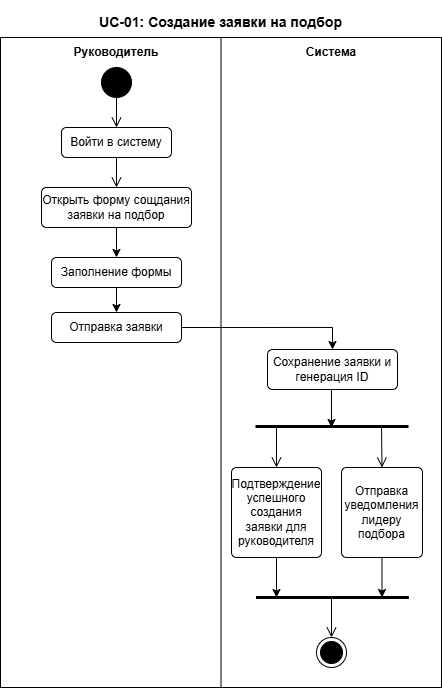

The diagram above was exported from draw.io. Its source (the exported page's mxGraphModel, read from the mxfile embedded in the PNG):
<mxGraphModel dx="335" dy="711" grid="1" gridSize="10" guides="1" tooltips="1" connect="1" arrows="1" fold="1" page="1" pageScale="1" pageWidth="827" pageHeight="1169" math="0" shadow="0">
  <root>
    <mxCell id="0" />
    <mxCell id="1" parent="0" />
    <mxCell id="b7obnwcVetw8naPWnxKp-1" value="" style="rounded=0;whiteSpace=wrap;html=1;fillColor=none;" vertex="1" parent="1">
      <mxGeometry x="219" y="280" width="441" height="650" as="geometry" />
    </mxCell>
    <mxCell id="b7obnwcVetw8naPWnxKp-2" value="" style="endArrow=none;html=1;rounded=0;entryX=0.5;entryY=0;entryDx=0;entryDy=0;exitX=0.5;exitY=1;exitDx=0;exitDy=0;" edge="1" parent="1" source="b7obnwcVetw8naPWnxKp-1" target="b7obnwcVetw8naPWnxKp-1">
      <mxGeometry width="50" height="50" relative="1" as="geometry">
        <mxPoint x="360" y="550" as="sourcePoint" />
        <mxPoint x="410" y="500" as="targetPoint" />
      </mxGeometry>
    </mxCell>
    <mxCell id="b7obnwcVetw8naPWnxKp-3" value="&lt;h3&gt;UC-01: Создание заявки на подбор&lt;/h3&gt;" style="text;html=1;whiteSpace=wrap;strokeColor=none;fillColor=none;align=center;verticalAlign=middle;rounded=0;" vertex="1" parent="1">
      <mxGeometry x="272" y="250" width="335" height="30" as="geometry" />
    </mxCell>
    <mxCell id="b7obnwcVetw8naPWnxKp-4" value="&lt;h4&gt;Руководитель&lt;/h4&gt;" style="text;html=1;whiteSpace=wrap;strokeColor=none;fillColor=none;align=center;verticalAlign=middle;rounded=0;" vertex="1" parent="1">
      <mxGeometry x="305" y="280" width="60" height="30" as="geometry" />
    </mxCell>
    <mxCell id="b7obnwcVetw8naPWnxKp-5" value="&lt;h4&gt;Система&lt;/h4&gt;" style="text;html=1;whiteSpace=wrap;strokeColor=none;fillColor=none;align=center;verticalAlign=middle;rounded=0;" vertex="1" parent="1">
      <mxGeometry x="520" y="280" width="60" height="30" as="geometry" />
    </mxCell>
    <mxCell id="b7obnwcVetw8naPWnxKp-6" value="" style="ellipse;fillColor=strokeColor;html=1;" vertex="1" parent="1">
      <mxGeometry x="320" y="310" width="30" height="30" as="geometry" />
    </mxCell>
    <mxCell id="b7obnwcVetw8naPWnxKp-7" value="Войти в систему" style="html=1;align=center;verticalAlign=middle;rounded=1;absoluteArcSize=1;arcSize=10;dashed=0;whiteSpace=wrap;" vertex="1" parent="1">
      <mxGeometry x="280" y="370" width="110" height="30" as="geometry" />
    </mxCell>
    <mxCell id="b7obnwcVetw8naPWnxKp-9" value="" style="endArrow=open;startArrow=none;endFill=0;startFill=0;endSize=8;html=1;verticalAlign=bottom;labelBackgroundColor=none;strokeWidth=1;rounded=0;exitX=0.5;exitY=1;exitDx=0;exitDy=0;entryX=0.5;entryY=0;entryDx=0;entryDy=0;" edge="1" parent="1" source="b7obnwcVetw8naPWnxKp-6" target="b7obnwcVetw8naPWnxKp-7">
      <mxGeometry width="160" relative="1" as="geometry">
        <mxPoint x="320" y="520" as="sourcePoint" />
        <mxPoint x="480" y="520" as="targetPoint" />
      </mxGeometry>
    </mxCell>
    <mxCell id="b7obnwcVetw8naPWnxKp-14" style="edgeStyle=orthogonalEdgeStyle;rounded=0;orthogonalLoop=1;jettySize=auto;html=1;exitX=0.5;exitY=1;exitDx=0;exitDy=0;entryX=0.5;entryY=0;entryDx=0;entryDy=0;" edge="1" parent="1" source="b7obnwcVetw8naPWnxKp-10" target="b7obnwcVetw8naPWnxKp-13">
      <mxGeometry relative="1" as="geometry" />
    </mxCell>
    <mxCell id="b7obnwcVetw8naPWnxKp-10" value="Открыть форму сощдания заявки на подбор" style="html=1;align=center;verticalAlign=middle;rounded=1;absoluteArcSize=1;arcSize=10;dashed=0;whiteSpace=wrap;" vertex="1" parent="1">
      <mxGeometry x="260" y="430" width="150" height="40" as="geometry" />
    </mxCell>
    <mxCell id="b7obnwcVetw8naPWnxKp-11" value="" style="endArrow=open;startArrow=none;endFill=0;startFill=0;endSize=8;html=1;verticalAlign=bottom;labelBackgroundColor=none;strokeWidth=1;rounded=0;exitX=0.5;exitY=1;exitDx=0;exitDy=0;entryX=0.5;entryY=0;entryDx=0;entryDy=0;" edge="1" parent="1" source="b7obnwcVetw8naPWnxKp-7" target="b7obnwcVetw8naPWnxKp-10">
      <mxGeometry width="160" relative="1" as="geometry">
        <mxPoint x="450" y="410" as="sourcePoint" />
        <mxPoint x="610" y="410" as="targetPoint" />
      </mxGeometry>
    </mxCell>
    <mxCell id="b7obnwcVetw8naPWnxKp-16" style="edgeStyle=orthogonalEdgeStyle;rounded=0;orthogonalLoop=1;jettySize=auto;html=1;exitX=0.5;exitY=1;exitDx=0;exitDy=0;entryX=0.5;entryY=0;entryDx=0;entryDy=0;" edge="1" parent="1" source="b7obnwcVetw8naPWnxKp-13" target="b7obnwcVetw8naPWnxKp-15">
      <mxGeometry relative="1" as="geometry" />
    </mxCell>
    <mxCell id="b7obnwcVetw8naPWnxKp-13" value="Заполнение формы" style="html=1;align=center;verticalAlign=middle;rounded=1;absoluteArcSize=1;arcSize=10;dashed=0;whiteSpace=wrap;" vertex="1" parent="1">
      <mxGeometry x="270" y="500" width="130" height="30" as="geometry" />
    </mxCell>
    <mxCell id="b7obnwcVetw8naPWnxKp-18" style="edgeStyle=orthogonalEdgeStyle;rounded=0;orthogonalLoop=1;jettySize=auto;html=1;exitX=1;exitY=0.5;exitDx=0;exitDy=0;entryX=0.5;entryY=0;entryDx=0;entryDy=0;" edge="1" parent="1" source="b7obnwcVetw8naPWnxKp-15" target="b7obnwcVetw8naPWnxKp-17">
      <mxGeometry relative="1" as="geometry" />
    </mxCell>
    <mxCell id="b7obnwcVetw8naPWnxKp-15" value="Отправка заявки" style="html=1;align=center;verticalAlign=middle;rounded=1;absoluteArcSize=1;arcSize=10;dashed=0;whiteSpace=wrap;" vertex="1" parent="1">
      <mxGeometry x="270" y="555" width="130" height="30" as="geometry" />
    </mxCell>
    <mxCell id="b7obnwcVetw8naPWnxKp-21" style="edgeStyle=orthogonalEdgeStyle;rounded=0;orthogonalLoop=1;jettySize=auto;html=1;exitX=0.5;exitY=1;exitDx=0;exitDy=0;" edge="1" parent="1" source="b7obnwcVetw8naPWnxKp-17">
      <mxGeometry relative="1" as="geometry">
        <mxPoint x="550" y="670" as="targetPoint" />
      </mxGeometry>
    </mxCell>
    <mxCell id="b7obnwcVetw8naPWnxKp-17" value="Сохранение заявки и генерация ID" style="html=1;align=center;verticalAlign=middle;rounded=1;absoluteArcSize=1;arcSize=10;dashed=0;whiteSpace=wrap;" vertex="1" parent="1">
      <mxGeometry x="486" y="592" width="130" height="40" as="geometry" />
    </mxCell>
    <mxCell id="b7obnwcVetw8naPWnxKp-20" value="" style="endArrow=none;startArrow=none;endFill=0;startFill=0;endSize=8;html=1;verticalAlign=bottom;labelBackgroundColor=none;strokeWidth=3;rounded=0;" edge="1" parent="1">
      <mxGeometry width="160" relative="1" as="geometry">
        <mxPoint x="474" y="669" as="sourcePoint" />
        <mxPoint x="627" y="669" as="targetPoint" />
      </mxGeometry>
    </mxCell>
    <mxCell id="b7obnwcVetw8naPWnxKp-34" style="edgeStyle=orthogonalEdgeStyle;rounded=0;orthogonalLoop=1;jettySize=auto;html=1;" edge="1" parent="1" source="b7obnwcVetw8naPWnxKp-22">
      <mxGeometry relative="1" as="geometry">
        <mxPoint x="495" y="840" as="targetPoint" />
      </mxGeometry>
    </mxCell>
    <mxCell id="b7obnwcVetw8naPWnxKp-22" value="Подтверждение успешного создания заявки для руководителя" style="html=1;align=center;verticalAlign=middle;rounded=1;absoluteArcSize=1;arcSize=10;dashed=0;whiteSpace=wrap;" vertex="1" parent="1">
      <mxGeometry x="450" y="710" width="90" height="90" as="geometry" />
    </mxCell>
    <mxCell id="b7obnwcVetw8naPWnxKp-35" style="edgeStyle=orthogonalEdgeStyle;rounded=0;orthogonalLoop=1;jettySize=auto;html=1;" edge="1" parent="1" source="b7obnwcVetw8naPWnxKp-23">
      <mxGeometry relative="1" as="geometry">
        <mxPoint x="600.5000000000001" y="840" as="targetPoint" />
      </mxGeometry>
    </mxCell>
    <mxCell id="b7obnwcVetw8naPWnxKp-23" value="Отправка уведомления лидеру подбора" style="html=1;align=center;verticalAlign=middle;rounded=1;absoluteArcSize=1;arcSize=10;dashed=0;whiteSpace=wrap;" vertex="1" parent="1">
      <mxGeometry x="560" y="710" width="81" height="90" as="geometry" />
    </mxCell>
    <mxCell id="b7obnwcVetw8naPWnxKp-26" value="" style="endArrow=open;startArrow=none;endFill=0;startFill=0;endSize=8;html=1;verticalAlign=bottom;labelBackgroundColor=none;strokeWidth=1;rounded=0;entryX=0.5;entryY=0;entryDx=0;entryDy=0;" edge="1" parent="1" target="b7obnwcVetw8naPWnxKp-22">
      <mxGeometry width="160" relative="1" as="geometry">
        <mxPoint x="495" y="669" as="sourcePoint" />
        <mxPoint x="590" y="730" as="targetPoint" />
      </mxGeometry>
    </mxCell>
    <mxCell id="b7obnwcVetw8naPWnxKp-27" value="" style="endArrow=open;startArrow=none;endFill=0;startFill=0;endSize=8;html=1;verticalAlign=bottom;labelBackgroundColor=none;strokeWidth=1;rounded=0;entryX=0.5;entryY=0;entryDx=0;entryDy=0;" edge="1" parent="1" target="b7obnwcVetw8naPWnxKp-23">
      <mxGeometry width="160" relative="1" as="geometry">
        <mxPoint x="600" y="670" as="sourcePoint" />
        <mxPoint x="500" y="881" as="targetPoint" />
      </mxGeometry>
    </mxCell>
    <mxCell id="b7obnwcVetw8naPWnxKp-29" value="" style="endArrow=none;startArrow=none;endFill=0;startFill=0;endSize=8;html=1;verticalAlign=bottom;labelBackgroundColor=none;strokeWidth=3;rounded=0;" edge="1" parent="1">
      <mxGeometry width="160" relative="1" as="geometry">
        <mxPoint x="474.5" y="840" as="sourcePoint" />
        <mxPoint x="627.5" y="840" as="targetPoint" />
      </mxGeometry>
    </mxCell>
    <mxCell id="b7obnwcVetw8naPWnxKp-32" value="" style="ellipse;html=1;shape=endState;fillColor=strokeColor;" vertex="1" parent="1">
      <mxGeometry x="535" y="880" width="30" height="30" as="geometry" />
    </mxCell>
    <mxCell id="b7obnwcVetw8naPWnxKp-33" value="" style="endArrow=open;startArrow=none;endFill=0;startFill=0;endSize=8;html=1;verticalAlign=bottom;labelBackgroundColor=none;strokeWidth=1;rounded=0;entryX=0.5;entryY=0;entryDx=0;entryDy=0;" edge="1" parent="1" target="b7obnwcVetw8naPWnxKp-32">
      <mxGeometry width="160" relative="1" as="geometry">
        <mxPoint x="550" y="840" as="sourcePoint" />
        <mxPoint x="690" y="760" as="targetPoint" />
      </mxGeometry>
    </mxCell>
  </root>
</mxGraphModel>